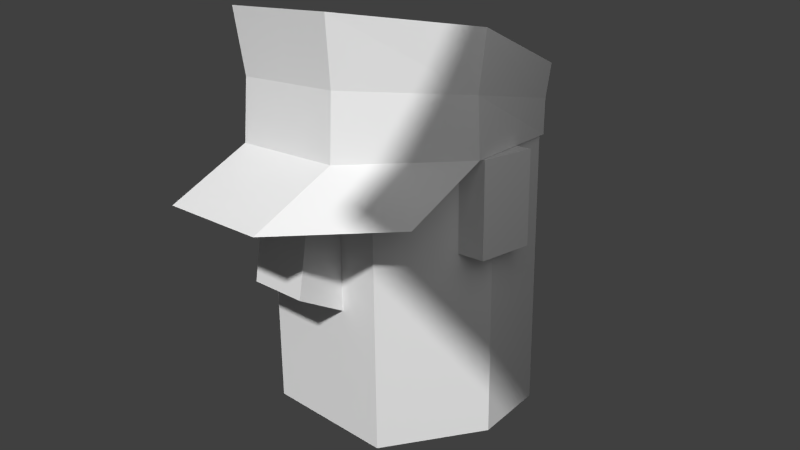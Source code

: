 # Source: sailor.blend  (saved by Blender 2.76.0; exported with 4.5.12 LTS)
import bpy
from mathutils import Matrix  # noqa: F401  (used for matrix-valued properties, if any)

bpy.ops.wm.read_factory_settings(use_empty=True)
scene = bpy.context.scene
scene.name = 'Scene'

# ---- collections
col_collection_1 = bpy.data.collections.new('Collection 1'); scene.collection.children.link(col_collection_1)

# ---- materials (node trees are filled in below, after node groups)
mat_material_001 = bpy.data.materials.new('Material.001')
mat_material_001.alpha_threshold = 0.0
mat_material_001.roughness = 0.5
mat_material_003 = bpy.data.materials.new('Material.003')
mat_material_003.alpha_threshold = 0.0
mat_material_003.roughness = 0.5
mat_material_004 = bpy.data.materials.new('Material.004')
mat_material_004.alpha_threshold = 0.0
mat_material_004.roughness = 0.5
mat_material_002 = bpy.data.materials.new('Material.002')
mat_material_002.alpha_threshold = 0.0
mat_material_002.roughness = 0.5

# ---- material node trees
mat_material_001.use_nodes = True; mat_material_001.node_tree.nodes.clear()
_N = mat_material_001.node_tree.nodes; _L = mat_material_001.node_tree.links
n0 = _N.new('ShaderNodeOutputMaterial'); n0.name = 'Material Output'; n0.location = (300, 300)
n1 = _N.new('ShaderNodeEmission'); n1.name = 'Emission'; n1.location = (10, 300)
n1.inputs[0].default_value = (0.8, 0.8, 0.8, 1.0)
_L.new(n1.outputs[0], n0.inputs[0])
n0.is_active_output = True
mat_material_003.use_nodes = True; mat_material_003.node_tree.nodes.clear()
_N = mat_material_003.node_tree.nodes; _L = mat_material_003.node_tree.links
n0 = _N.new('ShaderNodeOutputMaterial'); n0.name = 'Material Output'; n0.location = (300, 300)
n1 = _N.new('ShaderNodeBsdfDiffuse'); n1.name = 'Diffuse BSDF'; n1.location = (10, 300)
_L.new(n1.outputs[0], n0.inputs[0])
n0.is_active_output = True
mat_material_004.use_nodes = True; mat_material_004.node_tree.nodes.clear()
_N = mat_material_004.node_tree.nodes; _L = mat_material_004.node_tree.links
n0 = _N.new('ShaderNodeOutputMaterial'); n0.name = 'Material Output'; n0.location = (300, 300)
n1 = _N.new('ShaderNodeBsdfDiffuse'); n1.name = 'Diffuse BSDF'; n1.location = (10, 300)
_L.new(n1.outputs[0], n0.inputs[0])
n0.is_active_output = True
mat_material_002.use_nodes = True; mat_material_002.node_tree.nodes.clear()
_N = mat_material_002.node_tree.nodes; _L = mat_material_002.node_tree.links
n0 = _N.new('ShaderNodeOutputMaterial'); n0.name = 'Material Output'; n0.location = (300, 300)
n1 = _N.new('ShaderNodeBsdfDiffuse'); n1.name = 'Diffuse BSDF'; n1.location = (10, 300)
_L.new(n1.outputs[0], n0.inputs[0])
n0.is_active_output = True

# ---- world
world_world = bpy.data.worlds.new('World'); scene.world = world_world
world_world.color = (0.05088, 0.05088, 0.05088)
world_world.use_sun_shadow = False
world_world.sun_shadow_jitter_overblur = 0.0
world_world.cycles.sampling_method = 'MANUAL'
world_world.cycles.sample_map_resolution = 256

# ---- cameras
cam_camera = bpy.data.cameras.new('Camera')
cam_camera.clip_end = 100.0
cam_camera.lens = 35.0
cam_camera.sensor_width = 32.0
cam_camera.sensor_height = 18.0
cam_camera.ortho_scale = 7.314
cam_camera.dof.focus_distance = 0.0

# ---- meshes
me_plane = bpy.data.meshes.new('Plane')
me_plane.from_pydata([(-1.0, -1.0, 0.0), (1.0, -1.0, 0.0), (-1.0, 1.0, 0.0), (1.0, 1.0, 0.0)], [], [(0, 1, 3, 2)])
me_plane.materials.append(mat_material_001)
me_plane.use_remesh_preserve_volume = False
me_plane.use_remesh_preserve_attributes = False
me_plane.use_mirror_vertex_groups = False
me_plane.update()
me_cube_002 = bpy.data.meshes.new('Cube.002')
me_cube_002.from_pydata([(-1.506, 0.8636, 1.0), (1.0, -1.0, -1.0), (1.491, 0.8334, -1.0), (1.491, 0.8334, 1.0), (-1.698, 0.0, 1.0), (1.698, 0.0, -1.0), (-1.445, 0.3246, 0.6615), (-1.445, 0.3246, 0.1155), (-1.445, -0.2938, 0.6615), (-1.445, -0.2938, 0.1155), (-1.895, 0.3246, 0.6615), (-1.895, 0.3246, 0.1155), (-1.895, -0.2938, 0.6615), (-1.895, -0.2938, 0.1155), (1.0, -1.0, 1.0), (-1.0, -1.0, -1.0), (-1.0, -1.0, 1.0), (-1.506, 0.8636, -1.0), (1.698, 0.0, 1.0), (-1.698, 0.0, -1.0), (1.445, 0.3246, 0.6615), (1.445, 0.3246, 0.1155), (1.445, -0.2938, 0.6615), (1.445, -0.2938, 0.1155), (1.895, 0.3246, 0.6615), (1.895, 0.3246, 0.1155), (1.895, -0.2938, 0.6615), (1.895, -0.2938, 0.1155), (-0.007741, 1.246, 1.0), (-0.007741, 1.246, -1.0)], [], [(7, 9, 8, 6), (9, 13, 12, 8), (13, 11, 10, 12), (11, 7, 6, 10), (6, 8, 12, 10), (11, 13, 9, 7), (21, 20, 22, 23), (23, 22, 26, 27), (27, 26, 24, 25), (25, 24, 20, 21), (20, 24, 26, 22), (25, 21, 23, 27), (4, 0, 17, 19), (18, 14, 1, 5), (14, 16, 15, 1), (19, 17, 29, 2, 5), (15, 19, 5, 1), (3, 18, 5, 2), (16, 4, 19, 15), (28, 3, 2, 29), (0, 28, 29, 17), (14, 18, 3, 28, 0, 4, 16)])
me_cube_002.materials.append(mat_material_003)
me_cube_002.use_remesh_preserve_volume = False
me_cube_002.use_remesh_preserve_attributes = False
me_cube_002.use_mirror_vertex_groups = False
me_cube_002.update()
me_cube_001 = bpy.data.meshes.new('Cube.001')
me_cube_001.from_pydata([(-1.0, -0.7785, -0.75), (-1.0, -1.0, 1.0), (-1.0, 1.0, -1.0), (-1.0, 1.0, 1.0), (1.0, -0.7785, -0.75), (1.0, -1.0, 1.0), (1.0, 1.0, -1.0), (1.0, 1.0, 1.0)], [], [(1, 3, 2, 0), (3, 7, 6, 2), (7, 5, 4, 6), (5, 1, 0, 4), (0, 2, 6, 4), (5, 7, 3, 1)])
me_cube_001.materials.append(mat_material_004)
me_cube_001.use_remesh_preserve_volume = False
me_cube_001.use_remesh_preserve_attributes = False
me_cube_001.use_mirror_vertex_groups = False
me_cube_001.update()
me_cylinder = bpy.data.meshes.new('Cylinder')
me_cylinder.from_pydata([(0.0, 0.9054, -1.0), (1.464e-09, 0.9224, 0.6339), (0.7818, 0.6235, -1.0), (0.8154, 0.6369, 0.7008), (0.9749, -0.2225, -1.0), (1.017, -0.2265, 1.767), (0.4525, -0.9189, 2.12), (-0.4339, -0.901, -1.0), (-0.4525, -0.9189, 2.12), (-0.9749, -0.2225, -1.0), (-1.017, -0.2265, 1.767), (-0.7818, 0.6235, -1.0), (-0.8154, 0.6369, 0.7008), (0.4339, -0.901, -1.0), (0.9749, -0.7767, -2.101), (0.4339, -1.455, -2.101), (-0.4339, -1.455, -2.101), (-0.9749, -0.7767, -2.101), (-1.039e-09, 0.8936, -0.1583), (0.7876, 0.6225, -0.127), (0.9511, -0.2151, 0.3719), (-0.4233, -0.8698, 0.5367), (-0.9511, -0.2151, 0.3719), (-0.779, 0.6225, -0.127), (0.4233, -0.8698, 0.5367)], [], [(18, 1, 3, 19), (19, 3, 5, 20), (21, 8, 10, 22), (3, 1, 12, 10, 8, 6, 5), (23, 12, 1, 18), (22, 10, 12, 23), (7, 13, 15, 16), (20, 5, 6, 24), (24, 6, 8, 21), (0, 2, 4, 13, 7, 9, 11), (13, 4, 14, 15), (9, 7, 16, 17), (13, 24, 21, 7), (4, 20, 24, 13), (9, 22, 23, 11), (11, 23, 18, 0), (7, 21, 22, 9), (2, 19, 20, 4), (0, 18, 19, 2)])
me_cylinder.materials.append(mat_material_002)
me_cylinder.use_remesh_preserve_volume = False
me_cylinder.use_remesh_preserve_attributes = False
me_cylinder.use_mirror_vertex_groups = False
me_cylinder.update()

# ---- objects
ob_plane = bpy.data.objects.new('Plane', me_plane)
ob_cube_001 = bpy.data.objects.new('Cube.001', me_cube_002)
ob_cube = bpy.data.objects.new('Cube', me_cube_001)
ob_cylinder = bpy.data.objects.new('Cylinder', me_cylinder)
ob_camera = bpy.data.objects.new('Camera', cam_camera)

# ---- transforms, parenting, visibility, modifiers, constraints
ob_plane.location = (6.693, -3.786, 5.152)
ob_plane.rotation_euler = (-0.626, 0.4032, -1.455)
ob_plane.scale = (1.599, 1.599, 1.599)
ob_plane.lineart.crease_threshold = 0.0
ob_cube_001.location = (3.213, -2.531, 2.533)
ob_cube_001.scale = (0.5114, 0.687, 1.156)
ob_cube_001.lineart.crease_threshold = 0.0
ob_cube.location = (3.184, -3.18, 2.771)
ob_cube.rotation_euler = (-0.2436, -0.0, 0.0)
ob_cube.scale = (0.2332, 0.3599, 0.5708)
ob_cube.lineart.crease_threshold = 0.0
ob_cylinder.location = (3.202, -2.551, 3.577)
ob_cylinder.scale = (1.0, 1.0, 0.2764)
ob_cylinder.lineart.crease_threshold = 0.0
ob_camera.location = (7.481, -6.508, 4.508)
ob_camera.rotation_euler = (1.26, 0.01082, 0.8149)
ob_camera.lock_rotations_4d = False
ob_camera.empty_display_type = 'ARROWS'
ob_camera.color = (0.0, 0.0, 0.0, 0.0)
ob_camera.display_type = 'WIRE'
ob_camera.lineart.crease_threshold = 0.0

# ---- collection membership
col_collection_1.objects.link(ob_plane)
col_collection_1.objects.link(ob_cube_001)
col_collection_1.objects.link(ob_cube)
col_collection_1.objects.link(ob_cylinder)
col_collection_1.objects.link(ob_camera)

# ---- scene / render settings (as saved in the file)
scene.camera = ob_camera
scene.frame_start = 1; scene.frame_end = 250; scene.frame_set(1)
scene.render.engine = 'CYCLES'
scene.render.dither_intensity = 0.0
scene.cycles.use_denoising = False
scene.cycles.samples = 10
scene.cycles.sampling_pattern = 'TABULATED_SOBOL'
scene.cycles.light_sampling_threshold = 0.0
scene.cycles.use_adaptive_sampling = False
scene.cycles.use_light_tree = False
scene.cycles.blur_glossy = 0.0
scene.cycles.pixel_filter_type = 'GAUSSIAN'
scene.cycles.sample_clamp_indirect = 0.0
scene.view_settings.view_transform = 'Standard'
bpy.context.view_layer.update()

# ---- added for rendering (the .blend has no usable light): sun
light_auto_sun = bpy.data.lights.new('AutoSun', 'SUN')
light_auto_sun.energy = 3.0
light_auto_sun.angle = 0.0523599
ob_auto_sun = bpy.data.objects.new('AutoSun', light_auto_sun)
scene.collection.objects.link(ob_auto_sun)
ob_auto_sun.rotation_euler = (0.872665, 0.174533, 0.523599)
bpy.context.view_layer.update()
